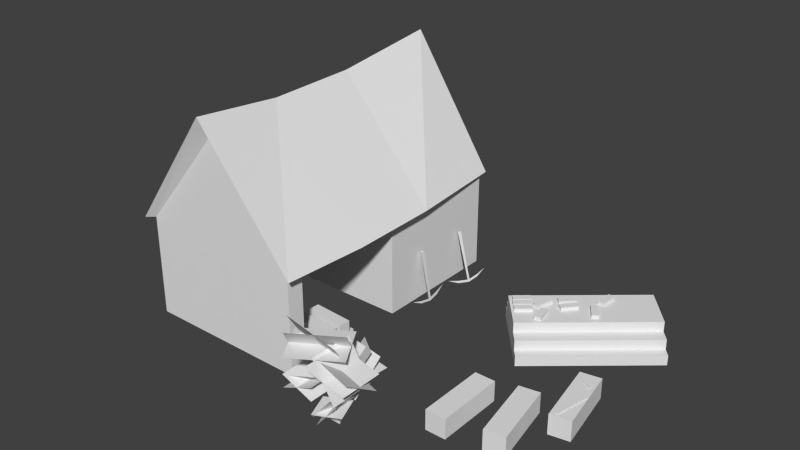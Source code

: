 # Source: entrepot.blend  (saved by Blender 2.63.0; exported with 4.5.12 LTS)
import bpy
from mathutils import Matrix  # noqa: F401  (used for matrix-valued properties, if any)

bpy.ops.wm.read_factory_settings(use_empty=True)
scene = bpy.context.scene
scene.name = 'Scene'

# ---- collections
col_collection_1 = bpy.data.collections.new('Collection 1'); scene.collection.children.link(col_collection_1)

# ---- world
world_world = bpy.data.worlds.new('World'); scene.world = world_world
world_world.color = (0.05088, 0.05088, 0.05088)
world_world.use_sun_shadow = False
world_world.sun_shadow_jitter_overblur = 0.0
world_world.cycles.sampling_method = 'MANUAL'
world_world.cycles.sample_map_resolution = 256

# ---- meshes
me_plane = bpy.data.meshes.new('Plane')
me_plane.from_pydata([(-0.2, 0.1, 0.0), (-0.7, -0.3, 0.0), (-0.2, 0.5, 0.0), (-0.7, 0.5, 0.0), (-0.2, -0.25, 0.0), (-0.2, -0.3, 0.0), (-0.6, 0.1, 0.0), (-0.6, -0.25, 0.0), (-0.7, -0.3, 0.3), (-0.2, 0.5, 0.3), (-0.7, 0.5, 0.3), (-0.2, -0.3, 0.3), (-0.2, 0.1, 0.3), (-0.2, -0.25, 0.3), (-0.6, 0.1, 0.3), (-0.6, -0.25, 0.3), (-0.45, -0.06717, 0.6364), (-0.45, -0.3359, 0.6638), (-0.45, 0.5, 0.6), (-0.45, -0.3, 0.6), (-0.45, 0.2022, 0.6402), (-0.45, 0.528, 0.6784), (-0.1619, 0.2022, 0.297), (-0.1606, -0.06717, 0.2939), (-0.7413, 0.2022, 0.3011), (-0.7373, -0.06717, 0.3006), (-0.7226, -0.3197, 0.3), (-0.1867, 0.5133, 0.2995), (-0.72, 0.5133, 0.3035), (-0.169, -0.3268, 0.3), (0.2146, 0.1046, 0.0), (0.05276, 0.2951, 0.0), (0.5195, 0.3635, 0.0), (0.3577, 0.554, 0.0), (0.2146, 0.1046, 0.03), (0.05276, 0.2951, 0.03), (0.5195, 0.3635, 0.03), (0.3577, 0.554, 0.03), (0.1952, 0.1274, 0.03), (0.0657, 0.2799, 0.03), (0.5001, 0.3863, 0.03), (0.3706, 0.5388, 0.03), (0.1952, 0.1274, 0.06), (0.0657, 0.2799, 0.06), (0.5001, 0.3863, 0.06), (0.3706, 0.5388, 0.06), (0.1693, 0.1579, 0.06), (0.07865, 0.2646, 0.06), (0.4742, 0.4168, 0.06), (0.3836, 0.5235, 0.06), (0.1693, 0.1579, 0.09), (0.07865, 0.2646, 0.09), (0.4742, 0.4168, 0.09), (0.3836, 0.5235, 0.09), (0.1803, 0.2588, 0.09), (0.1612, 0.2648, 0.09), (0.1951, 0.3066, 0.09), (0.176, 0.3125, 0.09), (0.1803, 0.2588, 0.1), (0.1612, 0.2648, 0.1), (0.1951, 0.3066, 0.1), (0.176, 0.3125, 0.1), (0.1082, 0.2431, 0.09), (0.09515, 0.2583, 0.09), (0.1461, 0.2757, 0.09), (0.1331, 0.2909, 0.09), (0.1082, 0.2431, 0.1), (0.09515, 0.2583, 0.1), (0.1461, 0.2757, 0.1), (0.1331, 0.2909, 0.1), (0.3092, 0.3799, 0.09), (0.2893, 0.3822, 0.09), (0.3148, 0.4296, 0.09), (0.2949, 0.4318, 0.09), (0.3092, 0.3799, 0.1), (0.2893, 0.3822, 0.1), (0.3148, 0.4296, 0.1), (0.2949, 0.4318, 0.1), (0.3322, 0.3192, 0.09), (0.3155, 0.3082, 0.09), (0.3047, 0.3609, 0.09), (0.288, 0.3499, 0.09), (0.3322, 0.3192, 0.1), (0.3155, 0.3082, 0.1), (0.3047, 0.3609, 0.1), (0.288, 0.3499, 0.1), (0.2339, 0.2871, 0.09), (0.2187, 0.3001, 0.09), (0.2663, 0.3253, 0.09), (0.251, 0.3382, 0.09), (0.2339, 0.2871, 0.1), (0.2187, 0.3001, 0.1), (0.2663, 0.3253, 0.1), (0.251, 0.3382, 0.1), (0.2206, 0.2106, 0.09), (0.201, 0.2065, 0.09), (0.2104, 0.2596, 0.09), (0.1908, 0.2555, 0.09), (0.2206, 0.2106, 0.1), (0.201, 0.2065, 0.1), (0.2104, 0.2596, 0.1), (0.1908, 0.2555, 0.1), (0.2108, 0.3128, 0.09), (0.1972, 0.3274, 0.09), (0.2474, 0.3468, 0.09), (0.2338, 0.3614, 0.09), (0.2108, 0.3128, 0.1), (0.1972, 0.3274, 0.1), (0.2474, 0.3468, 0.1), (0.2338, 0.3614, 0.1), (0.123, 0.223, 0.09), (0.11, 0.2382, 0.09), (0.161, 0.2556, 0.09), (0.1479, 0.2707, 0.09), (0.123, 0.223, 0.1), (0.11, 0.2382, 0.1), (0.161, 0.2556, 0.1), (0.1479, 0.2707, 0.1), (0.1399, 0.2031, 0.09), (0.1269, 0.2183, 0.09), (0.1778, 0.2357, 0.09), (0.1648, 0.2509, 0.09), (0.1399, 0.2031, 0.1), (0.1269, 0.2183, 0.1), (0.1778, 0.2357, 0.1), (0.1648, 0.2509, 0.1), (0.2024, -0.2546, -2.794e-08), (0.2024, -0.05458, -2.794e-08), (0.2624, -0.05458, -2.794e-08), (0.2624, -0.2546, -2.794e-08), (0.2024, -0.2546, 0.06), (0.2024, -0.05458, 0.06), (0.2624, -0.05458, 0.06), (0.2624, -0.2546, 0.06), (0.3525, -0.2295, -2.794e-08), (0.3173, -0.03264, -2.794e-08), (0.3763, -0.02209, -2.794e-08), (0.4115, -0.219, -2.794e-08), (0.3525, -0.2295, 0.06), (0.3173, -0.03264, 0.06), (0.3763, -0.02209, 0.06), (0.4115, -0.219, 0.06), (0.4371, -0.08227, -2.794e-08), (0.4019, 0.1146, -2.794e-08), (0.461, 0.1252, -2.794e-08), (0.4962, -0.07171, -2.794e-08), (0.4371, -0.08227, 0.06), (0.4019, 0.1146, 0.06), (0.461, 0.1252, 0.06), (0.4962, -0.07171, 0.06), (-0.1954, 0.393, 0.145), (-0.188, 0.3853, 0.1481), (-0.1852, 0.3961, 0.1482), (-0.1581, 0.3841, 0.04395), (-0.1535, 0.3793, 0.04593), (-0.1518, 0.3861, 0.04597), (-0.1451, 0.381, 0.006238), (-0.1405, 0.3763, 0.008218), (-0.1388, 0.383, 0.00826), (-0.1308, 0.4454, 0.02442), (-0.14, 0.3796, 0.009255), (-0.1444, 0.3807, 0.003987), (-0.1386, 0.4123, 0.01041), (-0.1342, 0.4112, 0.01568), (-0.132, 0.4107, 0.009151), (-0.1378, 0.379, 0.002724), (-0.1518, 0.3435, 0.01615), (-0.1562, 0.3447, 0.01088), (-0.1496, 0.343, 0.009617), (-0.1651, 0.3123, 0.02448), (-0.1888, 0.2164, 0.1528), (-0.1982, 0.222, 0.1509), (-0.1888, 0.2275, 0.1528), (-0.1751, 0.2225, 0.04542), (-0.1692, 0.219, 0.04656), (-0.1692, 0.2259, 0.0466), (-0.1673, 0.2227, 0.006171), (-0.1615, 0.2192, 0.007307), (-0.1614, 0.2261, 0.007346), (-0.1666, 0.2886, 0.02444), (-0.1617, 0.2225, 0.008384), (-0.1669, 0.2226, 0.003829), (-0.1681, 0.2546, 0.0105), (-0.1628, 0.2546, 0.01505), (-0.1615, 0.2546, 0.008256), (-0.1603, 0.2226, 0.001585), (-0.1632, 0.1847, 0.01558), (-0.1684, 0.1847, 0.01103), (-0.1619, 0.1847, 0.008784), (-0.1672, 0.1511, 0.02458), (0.4488, 0.05994, 0.06255), (0.4541, 0.06519, 0.06304), (0.4535, 0.06542, 0.06183), (0.4528, 0.06564, 0.06301), (0.458, 0.07184, 0.0631), (0.4588, 0.07834, 0.0631), (0.4575, 0.0788, 0.06307), (0.4582, 0.07857, 0.06188), (0.4574, 0.07206, 0.06189), (0.4567, 0.07229, 0.06307), (0.4579, 0.08588, 0.06266), (0.4571, 0.0729, 0.06308), (0.4567, 0.0716, 0.06307), (0.4569, 0.07225, 0.06188), (0.4496, 0.07551, 0.06292), (0.4491, 0.07421, 0.06292), (0.4494, 0.07486, 0.06172), (0.4293, 0.08296, 0.06275), (0.429, 0.0819, 0.06082), (0.4286, 0.08086, 0.06274), (0.4459, -0.0696, 0.06323), (0.4675, 0.03712, 0.06323), (0.4773, 0.03514, 0.06323), (0.4557, -0.07158, 0.06323), (0.4459, -0.0696, 0.06077), (0.4675, 0.03712, 0.06077), (0.4773, 0.03514, 0.06077), (0.4557, -0.07158, 0.06077), (0.03688, -0.4627, 0.2417), (0.1015, -0.4627, 0.1343), (0.03688, -0.3373, 0.2417), (0.1015, -0.3373, 0.1343), (0.01541, -0.3431, 0.0), (-0.0001768, -0.3701, 0.0), (0.031, -0.3701, 0.0), (0.01541, -0.3503, 0.03), (0.006059, -0.3665, 0.03), (0.02476, -0.3665, 0.03), (0.01541, -0.3611, 0.24), (0.13, -0.4627, 0.1729), (0.008379, -0.4627, 0.203), (0.008379, -0.3373, 0.203), (0.13, -0.3373, 0.1729), (0.1382, -0.4606, 0.2078), (0.01654, -0.4441, 0.233), (0.01654, -0.3394, 0.1641), (0.1382, -0.3559, 0.1389), (-0.07702, -0.4499, 0.1411), (0.01555, -0.4499, 0.104), (-0.07702, -0.3501, 0.1411), (0.01555, -0.3501, 0.104), (0.0151, -0.4499, 0.1421), (-0.07657, -0.4499, 0.1029), (-0.07657, -0.3501, 0.1029), (0.0151, -0.3501, 0.1421), (0.003534, -0.4483, 0.1682), (-0.08575, -0.4351, 0.1258), (-0.05269, -0.3517, 0.08208), (0.0366, -0.3649, 0.1245), (-0.1026, -0.3755, 0.2255), (-0.02288, -0.5008, 0.2365), (0.023, -0.2956, 0.2255), (0.1027, -0.4208, 0.2365), (-0.03664, -0.4791, 0.2874), (-0.08884, -0.3971, 0.1746), (0.03676, -0.3172, 0.1746), (0.08896, -0.3992, 0.2874), (-0.05211, -0.4504, 0.3147), (-0.08488, -0.3622, 0.1993), (0.05925, -0.357, 0.1624), (0.09203, -0.4451, 0.2778), (0.0284, -0.4656, 0.08114), (0.1007, -0.4372, 0.08686), (-0.0001108, -0.3931, 0.08114), (0.07223, -0.3646, 0.08686), (0.08825, -0.4421, 0.1135), (0.04089, -0.4607, 0.05449), (0.01238, -0.3881, 0.05449), (0.05974, -0.3695, 0.1135), (0.07191, -0.4471, 0.1278), (0.02334, -0.4552, 0.06741), (0.03508, -0.3806, 0.04808), (0.08365, -0.3726, 0.1085), (0.05579, -0.3652, 0.1108), (0.07695, -0.2468, 0.1197), (-0.06293, -0.344, 0.1108), (-0.04177, -0.2256, 0.1197), (0.0733, -0.2673, 0.1609), (0.05945, -0.3448, 0.06956), (-0.05928, -0.3236, 0.06956), (-0.04542, -0.2461, 0.1609), (0.06674, -0.2929, 0.1831), (0.03794, -0.3634, 0.08956), (-0.05085, -0.2875, 0.05964), (-0.02205, -0.217, 0.1531), (-0.1946, -0.1971, 0.0008905), (-0.3162, -0.1964, 0.0008905), (-0.316, -0.16, 0.0008905), (-0.1944, -0.1607, 0.0008905), (-0.1946, -0.1971, 0.03736), (-0.3162, -0.1964, 0.03736), (-0.316, -0.16, 0.03736), (-0.1944, -0.1607, 0.03736), (-0.1898, -0.1531, 0.0008905), (-0.3114, -0.1524, 0.0008905), (-0.3112, -0.1159, 0.0008905), (-0.1896, -0.1166, 0.0008905), (-0.1898, -0.1531, 0.03736), (-0.3114, -0.1524, 0.03736), (-0.3112, -0.1159, 0.03736), (-0.1896, -0.1166, 0.03736), (-0.1894, -0.1303, 0.03827), (-0.3107, -0.123, 0.03827), (-0.3085, -0.08655, 0.03827), (-0.1872, -0.09392, 0.03827), (-0.1894, -0.1303, 0.07474), (-0.3107, -0.123, 0.07474), (-0.3085, -0.08655, 0.07474), (-0.1872, -0.09392, 0.07474), (-0.1897, -0.1769, 0.03827), (-0.3113, -0.1762, 0.03827), (-0.3111, -0.1397, 0.03827), (-0.1895, -0.1404, 0.03827), (-0.1897, -0.1769, 0.07474), (-0.3113, -0.1762, 0.07474), (-0.3111, -0.1397, 0.07474), (-0.1895, -0.1404, 0.07474), (-0.1908, -0.1108, 0.00157), (-0.3123, -0.1101, 0.00157), (-0.3121, -0.07364, 0.00157), (-0.1905, -0.07433, 0.00157), (-0.1908, -0.1108, 0.03804), (-0.3123, -0.1101, 0.03804), (-0.3121, -0.07364, 0.03804), (-0.1905, -0.07433, 0.03804)], [], [(10, 3, 1, 8), (10, 9, 2, 3), (8, 1, 5, 11), (12, 14, 6, 0), (13, 4, 7, 15), (14, 15, 7, 6), (8, 11, 19), (2, 9, 12, 0), (5, 4, 13, 11), (10, 18, 9), (21, 27, 9, 18), (10, 28, 21, 18), (22, 9, 27), (21, 20, 22, 27), (9, 22, 12), (23, 12, 22), (13, 12, 23), (16, 23, 22, 20), (8, 19, 17, 26), (29, 17, 19, 11), (11, 13, 23, 29), (16, 17, 29, 23), (25, 8, 26), (10, 8, 25), (10, 25, 24), (24, 28, 10), (24, 20, 21, 28), (24, 25, 16, 20), (25, 26, 17, 16), (32, 30, 31, 33), (36, 37, 35, 34), (32, 33, 37, 36), (33, 31, 35, 37), (30, 32, 36, 34), (34, 35, 31, 30), (40, 38, 39, 41), (44, 45, 43, 42), (40, 41, 45, 44), (41, 39, 43, 45), (38, 40, 44, 42), (42, 43, 39, 38), (48, 46, 47, 49), (52, 53, 51, 50), (48, 49, 53, 52), (49, 47, 51, 53), (46, 48, 52, 50), (50, 51, 47, 46), (56, 54, 55, 57), (60, 61, 59, 58), (56, 57, 61, 60), (57, 55, 59, 61), (54, 56, 60, 58), (58, 59, 55, 54), (64, 62, 63, 65), (68, 69, 67, 66), (64, 65, 69, 68), (65, 63, 67, 69), (62, 64, 68, 66), (66, 67, 63, 62), (72, 70, 71, 73), (76, 77, 75, 74), (72, 73, 77, 76), (73, 71, 75, 77), (70, 72, 76, 74), (74, 75, 71, 70), (80, 78, 79, 81), (84, 85, 83, 82), (80, 81, 85, 84), (81, 79, 83, 85), (78, 80, 84, 82), (82, 83, 79, 78), (88, 86, 87, 89), (92, 93, 91, 90), (88, 89, 93, 92), (89, 87, 91, 93), (86, 88, 92, 90), (90, 91, 87, 86), (96, 94, 95, 97), (100, 101, 99, 98), (96, 97, 101, 100), (97, 95, 99, 101), (94, 96, 100, 98), (98, 99, 95, 94), (104, 102, 103, 105), (108, 109, 107, 106), (104, 105, 109, 108), (105, 103, 107, 109), (102, 104, 108, 106), (106, 107, 103, 102), (112, 110, 111, 113), (116, 117, 115, 114), (112, 113, 117, 116), (113, 111, 115, 117), (110, 112, 116, 114), (114, 115, 111, 110), (120, 118, 119, 121), (124, 125, 123, 122), (120, 121, 125, 124), (121, 119, 123, 125), (118, 120, 124, 122), (122, 123, 119, 118), (130, 131, 127, 126), (131, 132, 128, 127), (132, 133, 129, 128), (133, 130, 126, 129), (126, 127, 128, 129), (133, 132, 131, 130), (138, 139, 135, 134), (139, 140, 136, 135), (140, 141, 137, 136), (141, 138, 134, 137), (134, 135, 136, 137), (141, 140, 139, 138), (146, 147, 143, 142), (147, 148, 144, 143), (148, 149, 145, 144), (149, 146, 142, 145), (142, 143, 144, 145), (149, 148, 147, 146), (155, 152, 151, 154), (155, 153, 150, 152), (154, 151, 150, 153), (158, 155, 154, 157), (158, 156, 153, 155), (157, 154, 153, 156), (160, 163, 162, 161), (165, 161, 162, 164), (165, 164, 163, 160), (164, 159, 163), (164, 162, 159), (163, 159, 162), (168, 167, 161, 165), (168, 165, 160, 166), (166, 160, 161, 167), (174, 170, 171, 173), (175, 173, 171, 172), (175, 172, 170, 174), (169, 167, 168), (169, 168, 166), (169, 166, 167), (178, 175, 174, 177), (178, 176, 173, 175), (177, 174, 173, 176), (180, 183, 182, 181), (185, 181, 182, 184), (185, 184, 183, 180), (184, 179, 183), (184, 182, 179), (183, 179, 182), (188, 187, 181, 185), (188, 185, 180, 186), (186, 180, 181, 187), (189, 187, 188), (189, 188, 186), (189, 186, 187), (214, 210, 211, 215), (215, 211, 212, 216), (216, 212, 213, 217), (217, 213, 210, 214), (217, 214, 215, 216), (213, 212, 211, 210), (190, 193, 192), (190, 191, 193), (190, 192, 191), (193, 199, 198, 192), (191, 194, 199, 193), (191, 192, 198, 194), (196, 200, 197), (195, 197, 200), (195, 200, 196), (194, 195, 196, 199), (194, 198, 197, 195), (199, 196, 197, 198), (202, 205, 206, 203), (201, 203, 206, 204), (201, 204, 205, 202), (204, 207, 209, 205), (204, 206, 208, 207), (205, 209, 208, 206), (220, 218, 219, 221), (227, 226, 223, 224), (227, 224, 222, 225), (226, 225, 222, 223), (239, 237, 238, 240), (235, 236, 233, 234), (231, 230, 229, 232), (228, 227, 225), (228, 225, 226), (228, 226, 227), (247, 248, 245, 246), (243, 242, 241, 244), (251, 249, 250, 252), (259, 260, 257, 258), (255, 256, 253, 254), (263, 261, 262, 264), (271, 272, 269, 270), (267, 266, 265, 268), (275, 273, 274, 276), (283, 282, 281, 284), (279, 278, 277, 280), (289, 290, 286, 285), (290, 291, 287, 286), (291, 292, 288, 287), (292, 289, 285, 288), (285, 286, 287, 288), (292, 291, 290, 289), (297, 298, 294, 293), (298, 299, 295, 294), (299, 300, 296, 295), (300, 297, 293, 296), (293, 294, 295, 296), (300, 299, 298, 297), (305, 306, 302, 301), (306, 307, 303, 302), (307, 308, 304, 303), (308, 305, 301, 304), (301, 302, 303, 304), (308, 307, 306, 305), (313, 314, 310, 309), (314, 315, 311, 310), (315, 316, 312, 311), (316, 313, 309, 312), (309, 310, 311, 312), (316, 315, 314, 313), (321, 322, 318, 317), (322, 323, 319, 318), (323, 324, 320, 319), (324, 321, 317, 320), (317, 318, 319, 320), (324, 323, 322, 321)])
_uv = me_plane.uv_layers.new(name='UVMap')
_uv.uv.foreach_set('vector', [0.1005, 0.3834, 0.01494, 0.3834, 0.01494, 0.1551, 0.1005, 0.1551, 0.1005, 0.3834, 0.1005, 0.5261, 0.01495, 0.5261, 0.01494, 0.3834, 0.1005, 0.1551, 0.01494, 0.1551, 0.01494, 0.01247, 0.1005, 0.01247, 0.1005, 0.6402, 0.1006, 0.7543, 0.01496, 0.7543, 0.01495, 0.6402, 0.1006, 0.9683, 0.01498, 0.9683, 0.01497, 0.8542, 0.1006, 0.8542, 0.1006, 0.7543, 0.1006, 0.8542, 0.01497, 0.8542, 0.01496, 0.7543, 0.1005, 0.1551, 0.1005, 0.01247, 0.1861, 0.08381, 0.01495, 0.5261, 0.1005, 0.5261, 0.1005, 0.6402, 0.01495, 0.6402, 0.01499, 0.9826, 0.01498, 0.9683, 0.1006, 0.9683, 0.1006, 0.9826, 0.1005, 0.3834, 0.1861, 0.4547, 0.1005, 0.5261, 0.4292, 0.8243, 0.4196, 0.6805, 0.4252, 0.6825, 0.444, 0.8029, 0.4184, 0.9655, 0.411, 0.9672, 0.4292, 0.8243, 0.443, 0.8463, 0.3227, 0.6781, 0.416, 0.6757, 0.4196, 0.6805, 0.4292, 0.8243, 0.3242, 0.8212, 0.3227, 0.6781, 0.4196, 0.6805, 0.416, 0.6757, 0.3227, 0.6781, 0.2917, 0.6643, 0.2396, 0.6761, 0.2917, 0.6643, 0.3227, 0.6781, 0.1828, 0.6645, 0.2917, 0.6643, 0.2396, 0.6761, 0.2351, 0.8191, 0.2396, 0.6761, 0.3227, 0.6781, 0.3242, 0.8212, 0.1473, 0.9548, 0.1336, 0.8344, 0.1486, 0.8174, 0.1559, 0.9583, 0.1592, 0.675, 0.1486, 0.8174, 0.1336, 0.8003, 0.1474, 0.6798, 0.1672, 0.665, 0.1828, 0.6645, 0.2396, 0.6761, 0.1592, 0.675, 0.2351, 0.8191, 0.1486, 0.8174, 0.1592, 0.675, 0.2396, 0.6761, 0.2335, 0.9593, 0.1616, 0.9668, 0.1559, 0.9583, 0.4067, 0.9749, 0.1616, 0.9668, 0.2335, 0.9593, 0.4067, 0.9749, 0.2335, 0.9593, 0.3154, 0.9622, 0.3154, 0.9622, 0.411, 0.9672, 0.4067, 0.9749, 0.3154, 0.9622, 0.3242, 0.8212, 0.4292, 0.8243, 0.411, 0.9672, 0.3154, 0.9622, 0.2335, 0.9593, 0.2351, 0.8191, 0.3242, 0.8212, 0.2335, 0.9593, 0.1559, 0.9583, 0.1486, 0.8174, 0.2351, 0.8191, 0.9704, 0.9688, 0.8527, 0.9688, 0.8527, 0.8953, 0.9704, 0.8953, 0.9704, 0.813, 0.9704, 0.8865, 0.8527, 0.8865, 0.8527, 0.813, 0.9704, 0.9688, 0.9704, 0.8953, 0.9792, 0.8953, 0.9792, 0.9688, 0.9704, 0.8953, 0.8527, 0.8953, 0.8527, 0.8865, 0.9704, 0.8865, 0.8527, 0.9688, 0.9704, 0.9688, 0.9704, 0.9777, 0.8527, 0.9777, 0.8439, 0.9688, 0.8439, 0.8953, 0.8527, 0.8953, 0.8527, 0.9688, 0.8225, 0.9637, 0.7048, 0.9637, 0.7048, 0.9049, 0.8225, 0.9049, 0.8225, 0.8372, 0.8225, 0.8961, 0.7048, 0.8961, 0.7048, 0.8372, 0.8225, 0.9637, 0.8225, 0.9049, 0.8313, 0.9049, 0.8313, 0.9637, 0.8225, 0.9049, 0.7048, 0.9049, 0.7048, 0.8961, 0.8225, 0.8961, 0.7048, 0.9637, 0.8225, 0.9637, 0.8225, 0.9725, 0.7048, 0.9725, 0.696, 0.9637, 0.696, 0.9049, 0.7048, 0.9049, 0.7048, 0.9637, 0.6737, 0.9615, 0.5561, 0.9615, 0.5561, 0.9203, 0.6737, 0.9203, 0.6737, 0.8703, 0.6737, 0.9115, 0.5561, 0.9115, 0.5561, 0.8703, 0.6737, 0.9615, 0.6737, 0.9203, 0.6825, 0.9203, 0.6825, 0.9615, 0.6737, 0.9203, 0.5561, 0.9203, 0.5561, 0.9115, 0.6737, 0.9115, 0.5561, 0.9615, 0.6737, 0.9615, 0.6737, 0.9703, 0.5561, 0.9703, 0.5472, 0.9615, 0.5472, 0.9203, 0.5561, 0.9203, 0.5561, 0.9615, 0.2625, 0.5878, 0.2028, 0.5878, 0.2028, 0.5639, 0.2625, 0.5639, 0.2625, 0.5997, 0.2625, 0.6237, 0.2028, 0.6237, 0.2028, 0.5997, 0.2625, 0.5878, 0.2625, 0.5639, 0.2745, 0.5639, 0.2745, 0.5878, 0.2625, 0.5639, 0.2028, 0.5639, 0.2028, 0.5519, 0.2625, 0.5519, 0.2028, 0.5878, 0.2625, 0.5878, 0.2625, 0.5997, 0.2028, 0.5997, 0.1908, 0.5878, 0.1908, 0.5639, 0.2028, 0.5639, 0.2028, 0.5878, 0.4786, 0.595, 0.4186, 0.595, 0.4186, 0.5709, 0.4786, 0.5709, 0.4786, 0.607, 0.4786, 0.631, 0.4186, 0.631, 0.4186, 0.607, 0.4786, 0.595, 0.4786, 0.5709, 0.4906, 0.5709, 0.4906, 0.595, 0.4786, 0.5709, 0.4186, 0.5709, 0.4186, 0.5589, 0.4786, 0.5589, 0.4186, 0.595, 0.4786, 0.595, 0.4786, 0.607, 0.4186, 0.607, 0.4066, 0.595, 0.4066, 0.5709, 0.4186, 0.5709, 0.4186, 0.595, 0.3703, 0.4956, 0.3211, 0.4956, 0.3211, 0.4759, 0.3703, 0.4759, 0.3703, 0.5055, 0.3703, 0.5252, 0.3211, 0.5252, 0.3211, 0.5055, 0.3703, 0.4956, 0.3703, 0.4759, 0.3802, 0.4759, 0.3802, 0.4956, 0.3703, 0.4759, 0.3211, 0.4759, 0.3211, 0.4661, 0.3703, 0.4661, 0.3211, 0.4956, 0.3703, 0.4956, 0.3703, 0.5055, 0.3211, 0.5055, 0.3113, 0.4956, 0.3113, 0.4759, 0.3211, 0.4759, 0.3211, 0.4956, 0.4805, 0.4926, 0.4197, 0.4926, 0.4197, 0.4682, 0.4805, 0.4682, 0.4805, 0.5047, 0.4805, 0.529, 0.4197, 0.529, 0.4197, 0.5047, 0.4805, 0.4926, 0.4805, 0.4682, 0.4926, 0.4682, 0.4926, 0.4926, 0.4805, 0.4682, 0.4197, 0.4682, 0.4197, 0.4561, 0.4805, 0.4561, 0.4197, 0.4926, 0.4805, 0.4926, 0.4805, 0.5047, 0.4197, 0.5047, 0.4075, 0.4926, 0.4075, 0.4682, 0.4197, 0.4682, 0.4197, 0.4926, 0.7644, 0.4424, 0.7644, 0.3842, 0.7876, 0.3842, 0.7876, 0.4424, 0.7527, 0.4424, 0.7295, 0.4424, 0.7295, 0.3842, 0.7527, 0.3842, 0.7644, 0.4424, 0.7876, 0.4424, 0.7876, 0.454, 0.7644, 0.454, 0.7876, 0.4424, 0.7876, 0.3842, 0.7993, 0.3842, 0.7993, 0.4424, 0.7644, 0.3842, 0.7644, 0.4424, 0.7527, 0.4424, 0.7527, 0.3842, 0.7644, 0.3726, 0.7876, 0.3726, 0.7876, 0.3842, 0.7644, 0.3842, 0.266, 0.4977, 0.2087, 0.4977, 0.2087, 0.4748, 0.266, 0.4748, 0.266, 0.5091, 0.266, 0.532, 0.2087, 0.532, 0.2087, 0.5091, 0.266, 0.4977, 0.266, 0.4748, 0.2774, 0.4748, 0.2774, 0.4977, 0.266, 0.4748, 0.2087, 0.4748, 0.2087, 0.4633, 0.266, 0.4633, 0.2087, 0.4977, 0.266, 0.4977, 0.266, 0.5091, 0.2087, 0.5091, 0.1973, 0.4977, 0.1973, 0.4748, 0.2087, 0.4748, 0.2087, 0.4977, 0.5916, 0.3349, 0.5341, 0.3349, 0.5341, 0.3119, 0.5916, 0.3119, 0.5916, 0.3464, 0.5916, 0.3694, 0.5341, 0.3694, 0.5341, 0.3464, 0.5916, 0.3349, 0.5916, 0.3119, 0.6031, 0.3119, 0.6031, 0.3349, 0.5916, 0.3119, 0.5341, 0.3119, 0.5341, 0.3004, 0.5916, 0.3004, 0.5341, 0.3349, 0.5916, 0.3349, 0.5916, 0.3464, 0.5341, 0.3464, 0.5226, 0.3349, 0.5226, 0.3119, 0.5341, 0.3119, 0.5341, 0.3349, 0.5862, 0.4353, 0.5213, 0.4353, 0.5213, 0.4093, 0.5862, 0.4093, 0.5862, 0.4482, 0.5862, 0.4742, 0.5213, 0.4742, 0.5213, 0.4482, 0.5862, 0.4353, 0.5862, 0.4093, 0.5991, 0.4093, 0.5991, 0.4353, 0.5862, 0.4093, 0.5213, 0.4093, 0.5213, 0.3963, 0.5862, 0.3963, 0.5213, 0.4353, 0.5862, 0.4353, 0.5862, 0.4482, 0.5213, 0.4482, 0.5083, 0.4353, 0.5083, 0.4093, 0.5213, 0.4093, 0.5213, 0.4353, 0.3723, 0.596, 0.323, 0.596, 0.323, 0.5763, 0.3723, 0.5763, 0.3723, 0.6058, 0.3723, 0.6255, 0.323, 0.6255, 0.323, 0.6058, 0.3723, 0.596, 0.3723, 0.5763, 0.3821, 0.5763, 0.3821, 0.596, 0.3723, 0.5763, 0.323, 0.5763, 0.323, 0.5664, 0.3723, 0.5664, 0.323, 0.596, 0.3723, 0.596, 0.3723, 0.6058, 0.323, 0.6058, 0.3132, 0.596, 0.3132, 0.5763, 0.323, 0.5763, 0.323, 0.596, 0.5388, 0.7045, 0.6529, 0.7045, 0.6529, 0.7388, 0.5388, 0.7388, 0.6872, 0.7388, 0.6872, 0.773, 0.6529, 0.773, 0.6529, 0.7388, 0.6529, 0.8072, 0.5388, 0.8072, 0.5388, 0.773, 0.6529, 0.773, 0.5046, 0.773, 0.5046, 0.7388, 0.5388, 0.7388, 0.5388, 0.773, 0.5388, 0.7388, 0.6529, 0.7388, 0.6529, 0.773, 0.5388, 0.773, 0.5388, 0.6703, 0.6529, 0.6703, 0.6529, 0.7045, 0.5388, 0.7045, 0.6099, 0.5576, 0.7137, 0.5576, 0.7137, 0.5887, 0.6099, 0.5887, 0.7449, 0.5887, 0.7449, 0.6199, 0.7137, 0.6199, 0.7137, 0.5887, 0.7137, 0.651, 0.6099, 0.651, 0.6099, 0.6199, 0.7137, 0.6199, 0.5787, 0.6199, 0.5787, 0.5887, 0.6099, 0.5887, 0.6099, 0.6199, 0.6099, 0.5887, 0.7137, 0.5887, 0.7137, 0.6199, 0.6099, 0.6199, 0.6099, 0.5264, 0.7137, 0.5264, 0.7137, 0.5576, 0.6099, 0.5576, 0.7219, 0.6594, 0.8204, 0.6594, 0.8204, 0.689, 0.7219, 0.689, 0.85, 0.689, 0.85, 0.7185, 0.8204, 0.7185, 0.8204, 0.689, 0.8204, 0.7481, 0.7219, 0.7481, 0.7219, 0.7185, 0.8204, 0.7185, 0.6923, 0.7185, 0.6923, 0.689, 0.7219, 0.689, 0.7219, 0.7185, 0.7219, 0.689, 0.8204, 0.689, 0.8204, 0.7185, 0.7219, 0.7185, 0.7219, 0.7481, 0.8204, 0.7481, 0.8204, 0.7777, 0.7219, 0.7777, 0.3482, 0.06502, 0.3468, 0.1347, 0.354, 0.1347, 0.3526, 0.06501, 0.3482, 0.06502, 0.3437, 0.06493, 0.3397, 0.1344, 0.3468, 0.1347, 0.3526, 0.06501, 0.354, 0.1347, 0.3611, 0.1344, 0.3571, 0.06493, 0.3482, 0.03923, 0.3482, 0.06502, 0.3526, 0.06501, 0.3526, 0.03923, 0.3482, 0.03923, 0.3437, 0.03922, 0.3437, 0.06493, 0.3482, 0.06502, 0.3526, 0.03923, 0.3526, 0.06501, 0.3571, 0.06493, 0.3571, 0.03922, 0.2525, 0.1826, 0.2848, 0.1826, 0.2833, 0.1761, 0.2525, 0.176, 0.2525, 0.1696, 0.2525, 0.176, 0.2833, 0.1761, 0.2824, 0.1697, 0.2525, 0.1696, 0.2824, 0.1697, 0.2848, 0.1636, 0.2526, 0.1631, 0.2824, 0.1697, 0.3191, 0.1732, 0.2848, 0.1636, 0.2824, 0.1697, 0.2833, 0.1761, 0.3191, 0.1732, 0.2848, 0.1826, 0.3191, 0.1732, 0.2833, 0.1761, 0.2172, 0.1694, 0.2163, 0.1758, 0.2525, 0.176, 0.2525, 0.1696, 0.2172, 0.1694, 0.2525, 0.1696, 0.2526, 0.1631, 0.2148, 0.1633, 0.2147, 0.1822, 0.2525, 0.1826, 0.2525, 0.176, 0.2163, 0.1758, 0.2883, 0.0687, 0.2871, 0.1319, 0.2806, 0.1317, 0.2842, 0.06862, 0.2924, 0.0687, 0.2964, 0.06862, 0.3, 0.1317, 0.2936, 0.1319, 0.2924, 0.0687, 0.2936, 0.1319, 0.2871, 0.1319, 0.2883, 0.0687, 0.181, 0.1725, 0.2163, 0.1758, 0.2172, 0.1694, 0.181, 0.1725, 0.2172, 0.1694, 0.2148, 0.1633, 0.181, 0.1725, 0.2147, 0.1822, 0.2163, 0.1758, 0.2923, 0.04529, 0.2924, 0.0687, 0.2883, 0.0687, 0.2883, 0.04529, 0.2923, 0.04529, 0.2964, 0.04529, 0.2964, 0.06862, 0.2924, 0.0687, 0.2883, 0.04529, 0.2883, 0.0687, 0.2842, 0.06862, 0.2843, 0.04529, 0.4376, 0.167, 0.4711, 0.1673, 0.4695, 0.1741, 0.4375, 0.1739, 0.4375, 0.1805, 0.4375, 0.1739, 0.4695, 0.1741, 0.4685, 0.1807, 0.4375, 0.1805, 0.4685, 0.1807, 0.471, 0.1871, 0.4375, 0.1872, 0.4685, 0.1807, 0.5067, 0.1774, 0.471, 0.1871, 0.4685, 0.1807, 0.4695, 0.1741, 0.5067, 0.1774, 0.4711, 0.1673, 0.5067, 0.1774, 0.4695, 0.1741, 0.4008, 0.1804, 0.3999, 0.1737, 0.4375, 0.1739, 0.4375, 0.1805, 0.4008, 0.1804, 0.4375, 0.1805, 0.4375, 0.1872, 0.3983, 0.1867, 0.3983, 0.167, 0.4376, 0.167, 0.4375, 0.1739, 0.3999, 0.1737, 0.3633, 0.1767, 0.3999, 0.1737, 0.4008, 0.1804, 0.3633, 0.1767, 0.4008, 0.1804, 0.3983, 0.1867, 0.3633, 0.1767, 0.3983, 0.167, 0.3999, 0.1737, 0.2413, 0.4363, 0.2413, 0.4391, 0.3655, 0.4391, 0.3655, 0.4363, 0.3655, 0.4363, 0.3683, 0.4363, 0.3683, 0.4249, 0.3655, 0.4249, 0.3655, 0.4249, 0.3655, 0.4221, 0.2413, 0.4221, 0.2413, 0.4249, 0.2413, 0.4249, 0.2385, 0.4249, 0.2385, 0.4363, 0.2413, 0.4363, 0.2413, 0.4249, 0.2413, 0.4363, 0.3655, 0.4363, 0.3655, 0.4249, 0.2413, 0.4221, 0.3655, 0.4221, 0.3655, 0.4107, 0.2413, 0.4107, 0.4309, 0.2211, 0.459, 0.2292, 0.4603, 0.2238, 0.4309, 0.2211, 0.4611, 0.2185, 0.4591, 0.2134, 0.4309, 0.2211, 0.4603, 0.2238, 0.4611, 0.2185, 0.459, 0.2292, 0.4905, 0.2295, 0.4905, 0.224, 0.4603, 0.2238, 0.4611, 0.2185, 0.4905, 0.2187, 0.4906, 0.2133, 0.4591, 0.2134, 0.4611, 0.2185, 0.4603, 0.2238, 0.4905, 0.224, 0.4905, 0.2187, 0.5174, 0.2295, 0.546, 0.2217, 0.5161, 0.2241, 0.5154, 0.2188, 0.5161, 0.2241, 0.546, 0.2217, 0.5154, 0.2188, 0.546, 0.2217, 0.5174, 0.2137, 0.4905, 0.2187, 0.5154, 0.2188, 0.5174, 0.2137, 0.4906, 0.2133, 0.4905, 0.2187, 0.4905, 0.224, 0.5161, 0.2241, 0.5154, 0.2188, 0.4905, 0.2295, 0.5174, 0.2295, 0.5161, 0.2241, 0.4905, 0.224, 0.4806, 0.1016, 0.4584, 0.1016, 0.4585, 0.09773, 0.4806, 0.09775, 0.4806, 0.1054, 0.4806, 0.1092, 0.4585, 0.1093, 0.4584, 0.1054, 0.4806, 0.1054, 0.4584, 0.1054, 0.4584, 0.1016, 0.4806, 0.1016, 0.4584, 0.1054, 0.3985, 0.1066, 0.3985, 0.1004, 0.4584, 0.1016, 0.4584, 0.1054, 0.4585, 0.1093, 0.3987, 0.1127, 0.3985, 0.1066, 0.4584, 0.1016, 0.3985, 0.1004, 0.3987, 0.09429, 0.4585, 0.09773, 0.2382, 0.3042, 0.2382, 0.3735, 0.3075, 0.3735, 0.3075, 0.3042, 0.2031, 0.2759, 0.195, 0.2743, 0.1973, 0.2613, 0.2092, 0.2651, 0.1784, 0.276, 0.1723, 0.265, 0.1844, 0.2613, 0.1865, 0.2744, 0.195, 0.2743, 0.1865, 0.2744, 0.1844, 0.2613, 0.1973, 0.2613, 0.3915, 0.3022, 0.3196, 0.3022, 0.3196, 0.3741, 0.3915, 0.3741, 0.2382, 0.3734, 0.2382, 0.3042, 0.3073, 0.3042, 0.3073, 0.3734, 0.307, 0.3044, 0.2381, 0.3044, 0.2381, 0.3733, 0.307, 0.3733, 0.191, 0.369, 0.1784, 0.276, 0.1865, 0.2744, 0.191, 0.369, 0.1865, 0.2744, 0.195, 0.2743, 0.191, 0.369, 0.195, 0.2743, 0.2031, 0.2759, 0.3917, 0.3025, 0.3917, 0.3744, 0.3198, 0.3744, 0.3198, 0.3025, 0.3917, 0.3023, 0.3198, 0.3023, 0.3198, 0.3741, 0.3917, 0.3741, 0.4047, 0.2985, 0.4047, 0.3744, 0.4806, 0.3744, 0.4806, 0.2985, 0.4047, 0.2983, 0.4807, 0.2983, 0.4807, 0.3743, 0.4047, 0.3743, 0.4809, 0.2983, 0.4809, 0.3743, 0.405, 0.3743, 0.405, 0.2983, 0.3069, 0.2205, 0.2321, 0.2205, 0.2321, 0.2953, 0.3069, 0.2953, 0.3066, 0.2207, 0.3066, 0.2954, 0.2319, 0.2954, 0.2319, 0.2207, 0.3066, 0.2204, 0.2319, 0.2204, 0.2319, 0.2951, 0.3066, 0.2951, 0.3161, 0.2179, 0.3161, 0.2952, 0.3935, 0.2952, 0.3935, 0.2179, 0.3936, 0.2178, 0.3162, 0.2178, 0.3162, 0.2952, 0.3936, 0.2952, 0.3162, 0.2179, 0.3162, 0.2953, 0.3936, 0.2953, 0.3936, 0.2179, 0.6975, 0.3269, 0.6618, 0.3269, 0.6618, 0.3162, 0.6975, 0.3162, 0.651, 0.3162, 0.651, 0.3055, 0.6618, 0.3055, 0.6618, 0.3162, 0.6618, 0.2947, 0.6975, 0.2947, 0.6975, 0.3055, 0.6618, 0.3055, 0.7082, 0.3055, 0.7082, 0.3162, 0.6975, 0.3162, 0.6975, 0.3055, 0.6975, 0.3162, 0.6618, 0.3162, 0.6618, 0.3055, 0.6975, 0.3055, 0.6975, 0.2947, 0.6618, 0.2947, 0.6618, 0.284, 0.6975, 0.284, 0.8934, 0.5958, 0.787, 0.5958, 0.787, 0.5639, 0.8934, 0.5639, 0.755, 0.5639, 0.755, 0.532, 0.787, 0.532, 0.787, 0.5639, 0.787, 0.5, 0.8934, 0.5, 0.8934, 0.532, 0.787, 0.532, 0.9253, 0.532, 0.9253, 0.5639, 0.8934, 0.5639, 0.8934, 0.532, 0.8934, 0.5639, 0.787, 0.5639, 0.787, 0.532, 0.8934, 0.532, 0.8934, 0.6277, 0.787, 0.6277, 0.787, 0.5958, 0.8934, 0.5958, 0.8163, 0.2477, 0.7805, 0.2477, 0.7805, 0.237, 0.8163, 0.237, 0.7698, 0.237, 0.7698, 0.2263, 0.7805, 0.2263, 0.7805, 0.237, 0.7805, 0.2155, 0.8163, 0.2155, 0.8163, 0.2263, 0.7805, 0.2263, 0.827, 0.2263, 0.827, 0.237, 0.8163, 0.237, 0.8163, 0.2263, 0.8163, 0.237, 0.7805, 0.237, 0.7805, 0.2263, 0.8163, 0.2263, 0.8163, 0.2155, 0.7805, 0.2155, 0.7805, 0.2048, 0.8163, 0.2048, 0.872, 0.3106, 0.8362, 0.3106, 0.8362, 0.2999, 0.872, 0.2999, 0.8255, 0.2999, 0.8255, 0.2891, 0.8362, 0.2891, 0.8362, 0.2999, 0.8362, 0.2784, 0.872, 0.2784, 0.872, 0.2891, 0.8362, 0.2891, 0.8827, 0.2891, 0.8827, 0.2999, 0.872, 0.2999, 0.872, 0.2891, 0.872, 0.2999, 0.8362, 0.2999, 0.8362, 0.2891, 0.872, 0.2891, 0.872, 0.2784, 0.8362, 0.2784, 0.8362, 0.2677, 0.872, 0.2677, 0.8646, 0.1341, 0.8288, 0.1341, 0.8288, 0.1233, 0.8646, 0.1233, 0.8181, 0.1233, 0.8181, 0.1126, 0.8288, 0.1126, 0.8288, 0.1233, 0.8288, 0.1019, 0.8646, 0.1019, 0.8646, 0.1126, 0.8288, 0.1126, 0.8753, 0.1126, 0.8753, 0.1233, 0.8646, 0.1233, 0.8646, 0.1126, 0.8646, 0.1233, 0.8288, 0.1233, 0.8288, 0.1126, 0.8646, 0.1126, 0.8646, 0.1448, 0.8288, 0.1448, 0.8288, 0.1341, 0.8646, 0.1341])
me_plane.use_remesh_preserve_volume = False
me_plane.use_remesh_preserve_attributes = False
me_plane.use_mirror_vertex_groups = False
me_plane.update()

# ---- objects
ob_plane = bpy.data.objects.new('Plane', me_plane)

# ---- transforms, parenting, visibility, modifiers, constraints
ob_plane.location = (0.0, 0.0, 0.0)
ob_plane.lineart.crease_threshold = 0.0

# ---- collection membership
col_collection_1.objects.link(ob_plane)

# ---- scene / render settings (as saved in the file)
scene.frame_start = 1; scene.frame_end = 250; scene.frame_set(1)
scene.render.engine = 'BLENDER_EEVEE_NEXT'
scene.render.image_settings.color_mode = 'RGB'
scene.render.image_settings.compression = 90
scene.render.resolution_percentage = 50
scene.render.dither_intensity = 0.0
scene.render.bake_margin = 2
scene.render.bake_bias = 0.0
scene.cycles.use_denoising = False
scene.cycles.samples = 10
scene.cycles.sampling_pattern = 'TABULATED_SOBOL'
scene.cycles.light_sampling_threshold = 0.0
scene.cycles.use_adaptive_sampling = False
scene.cycles.use_light_tree = False
scene.cycles.blur_glossy = 0.0
scene.cycles.volume_bounces = 1
scene.cycles.pixel_filter_type = 'GAUSSIAN'
scene.cycles.sample_clamp_indirect = 0.0
scene.view_settings.view_transform = 'Standard'
bpy.context.view_layer.update()

# ---- added for rendering (the .blend has no active camera and no usable light): camera, sun
cam_auto = bpy.data.cameras.new('AutoCamera')
cam_auto.lens = 50.0
cam_auto.sensor_width = 36.0
cam_auto.clip_end = 1000.0
ob_auto_camera = bpy.data.objects.new('AutoCamera', cam_auto)
scene.collection.objects.link(ob_auto_camera)
ob_auto_camera.location = (1.53442, -1.94779, 1.65547)
ob_auto_camera.rotation_euler = (1.09748, -7.21219e-08, 0.694738)
scene.camera = ob_auto_camera
light_auto_sun = bpy.data.lights.new('AutoSun', 'SUN')
light_auto_sun.energy = 3.0
light_auto_sun.angle = 0.0523599
ob_auto_sun = bpy.data.objects.new('AutoSun', light_auto_sun)
scene.collection.objects.link(ob_auto_sun)
ob_auto_sun.rotation_euler = (0.872665, 0.174533, 0.523599)
bpy.context.view_layer.update()
